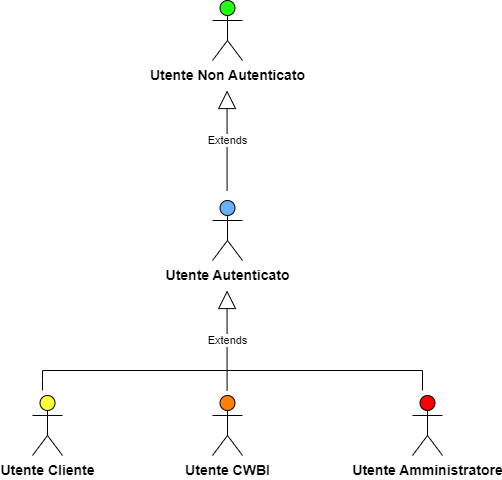

The diagram above was exported from draw.io. Its source (the exported page's mxGraphModel, read from the mxfile embedded in the PNG):
<mxGraphModel dx="1290" dy="534" grid="1" gridSize="10" guides="1" tooltips="1" connect="1" arrows="1" fold="1" page="1" pageScale="1" pageWidth="827" pageHeight="1169" math="0" shadow="0">
  <root>
    <mxCell id="0" />
    <mxCell id="1" parent="0" />
    <mxCell id="-uek6j4DpoInlqK6leJA-1" value="&lt;b&gt;&lt;font style=&quot;font-size: 14px;&quot;&gt;Utente Non Autenticato&lt;br&gt;&lt;/font&gt;&lt;/b&gt;" style="shape=umlActor;verticalLabelPosition=bottom;verticalAlign=top;html=1;outlineConnect=0;fillColor=#22FF12;" parent="1" vertex="1">
      <mxGeometry x="410" y="130" width="30" height="60" as="geometry" />
    </mxCell>
    <mxCell id="ivie8O3kVzrJMkcPQIQF-5" value="Extends" style="endArrow=block;endSize=16;endFill=0;html=1;rounded=0;" edge="1" parent="1">
      <mxGeometry width="160" relative="1" as="geometry">
        <mxPoint x="424.58" y="320" as="sourcePoint" />
        <mxPoint x="424.58" y="220" as="targetPoint" />
      </mxGeometry>
    </mxCell>
    <mxCell id="ivie8O3kVzrJMkcPQIQF-7" value="&lt;b&gt;&lt;font style=&quot;font-size: 14px;&quot;&gt;Utente Autenticato&lt;/font&gt;&lt;/b&gt;" style="shape=umlActor;verticalLabelPosition=bottom;verticalAlign=top;html=1;outlineConnect=0;fillColor=#66B2FF;" vertex="1" parent="1">
      <mxGeometry x="410" y="330" width="30" height="60" as="geometry" />
    </mxCell>
    <mxCell id="ivie8O3kVzrJMkcPQIQF-8" value="&lt;b&gt;&lt;font style=&quot;font-size: 14px;&quot;&gt;Utente CWBI&lt;/font&gt;&lt;/b&gt;" style="shape=umlActor;verticalLabelPosition=bottom;verticalAlign=top;html=1;outlineConnect=0;fillColor=#FF8000;" vertex="1" parent="1">
      <mxGeometry x="410" y="525" width="30" height="60" as="geometry" />
    </mxCell>
    <mxCell id="ivie8O3kVzrJMkcPQIQF-9" value="&lt;b&gt;&lt;font style=&quot;font-size: 14px;&quot;&gt;Utente Cliente&lt;/font&gt;&lt;/b&gt;" style="shape=umlActor;verticalLabelPosition=bottom;verticalAlign=top;html=1;outlineConnect=0;fillColor=#FFFF33;" vertex="1" parent="1">
      <mxGeometry x="230" y="525" width="30" height="60" as="geometry" />
    </mxCell>
    <mxCell id="ivie8O3kVzrJMkcPQIQF-11" value="&lt;b&gt;&lt;font style=&quot;font-size: 14px;&quot;&gt;Utente Amministratore&lt;/font&gt;&lt;/b&gt;" style="shape=umlActor;verticalLabelPosition=bottom;verticalAlign=top;html=1;outlineConnect=0;fillColor=#FF0000;" vertex="1" parent="1">
      <mxGeometry x="610" y="525" width="30" height="60" as="geometry" />
    </mxCell>
    <mxCell id="ivie8O3kVzrJMkcPQIQF-12" value="Extends" style="endArrow=block;endSize=16;endFill=0;html=1;rounded=0;" edge="1" parent="1">
      <mxGeometry width="160" relative="1" as="geometry">
        <mxPoint x="424.58" y="520" as="sourcePoint" />
        <mxPoint x="424.58" y="420" as="targetPoint" />
      </mxGeometry>
    </mxCell>
    <mxCell id="ivie8O3kVzrJMkcPQIQF-17" value="" style="endArrow=none;html=1;rounded=0;" edge="1" parent="1">
      <mxGeometry width="50" height="50" relative="1" as="geometry">
        <mxPoint x="240" y="500" as="sourcePoint" />
        <mxPoint x="620" y="500" as="targetPoint" />
      </mxGeometry>
    </mxCell>
    <mxCell id="ivie8O3kVzrJMkcPQIQF-19" value="" style="endArrow=none;html=1;rounded=0;" edge="1" parent="1">
      <mxGeometry width="50" height="50" relative="1" as="geometry">
        <mxPoint x="620" y="500" as="sourcePoint" />
        <mxPoint x="620" y="520" as="targetPoint" />
        <Array as="points" />
      </mxGeometry>
    </mxCell>
    <mxCell id="ivie8O3kVzrJMkcPQIQF-20" value="" style="endArrow=none;html=1;rounded=0;" edge="1" parent="1">
      <mxGeometry width="50" height="50" relative="1" as="geometry">
        <mxPoint x="240" y="500" as="sourcePoint" />
        <mxPoint x="240" y="520" as="targetPoint" />
        <Array as="points">
          <mxPoint x="240" y="510" />
        </Array>
      </mxGeometry>
    </mxCell>
  </root>
</mxGraphModel>